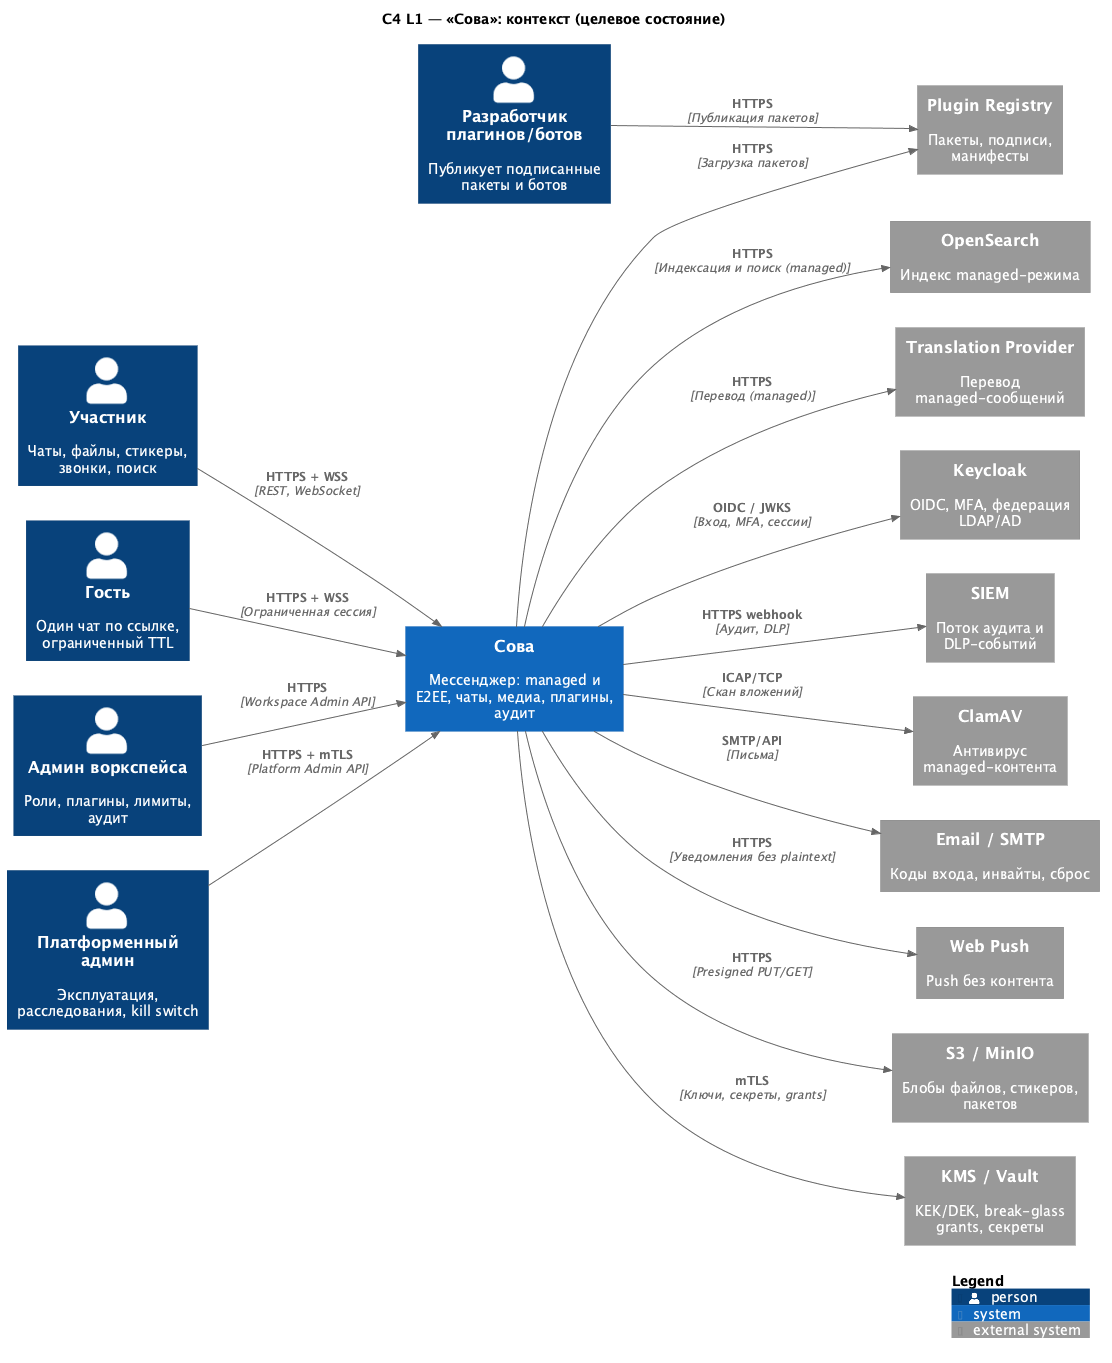

The diagram above was rendered by PlantUML. Its source (embedded in the PNG):
@startuml
!include <C4/C4_Context>
LAYOUT_LEFT_RIGHT()
title C4 L1 — «Сова»: контекст (целевое состояние)

Person(member, "Участник", "Чаты, файлы, стикеры, звонки, поиск")
Person(guest, "Гость", "Один чат по ссылке, ограниченный TTL")
Person(wsAdmin, "Админ воркспейса", "Роли, плагины, лимиты, аудит")
Person(platformAdmin, "Платформенный админ", "Эксплуатация, расследования, kill switch")
Person(dev, "Разработчик плагинов/ботов", "Публикует подписанные пакеты и ботов")

System(krug, "Сова", "Мессенджер: managed и E2EE, чаты, медиа, плагины, аудит")

System_Ext(search, "OpenSearch", "Индекс managed-режима")
System_Ext(translate, "Translation Provider", "Перевод managed-сообщений")
System_Ext(registry, "Plugin Registry", "Пакеты, подписи, манифесты")
System_Ext(siem, "SIEM", "Поток аудита и DLP-событий")
System_Ext(clam, "ClamAV", "Антивирус managed-контента")
System_Ext(email, "Email / SMTP", "Коды входа, инвайты, сброс")
System_Ext(push, "Web Push", "Push без контента")
System_Ext(s3, "S3 / MinIO", "Блобы файлов, стикеров, пакетов")
System_Ext(kms, "KMS / Vault", "KEK/DEK, break-glass grants, секреты")
System_Ext(keycloak, "Keycloak", "OIDC, MFA, федерация LDAP/AD")

Rel(member, krug, "HTTPS + WSS", "REST, WebSocket")
Rel(guest, krug, "HTTPS + WSS", "Ограниченная сессия")
Rel(wsAdmin, krug, "HTTPS", "Workspace Admin API")
Rel(platformAdmin, krug, "HTTPS + mTLS", "Platform Admin API")
Rel(dev, registry, "HTTPS", "Публикация пакетов")

Rel(krug, keycloak, "OIDC / JWKS", "Вход, MFA, сессии")
Rel(krug, kms, "mTLS", "Ключи, секреты, grants")
Rel(krug, s3, "HTTPS", "Presigned PUT/GET")
Rel(krug, push, "HTTPS", "Уведомления без plaintext")
Rel(krug, email, "SMTP/API", "Письма")
Rel(krug, clam, "ICAP/TCP", "Скан вложений")
Rel(krug, siem, "HTTPS webhook", "Аудит, DLP")
Rel(krug, registry, "HTTPS", "Загрузка пакетов")
Rel(krug, translate, "HTTPS", "Перевод (managed)")
Rel(krug, search, "HTTPS", "Индексация и поиск (managed)")

SHOW_LEGEND()
@enduml